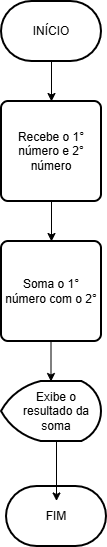

The diagram above was exported from draw.io. Its source (the exported page's mxGraphModel, read from the mxfile embedded in the PNG):
<mxGraphModel dx="2060" dy="1134" grid="1" gridSize="10" guides="1" tooltips="1" connect="1" arrows="1" fold="1" page="1" pageScale="1" pageWidth="827" pageHeight="1169" math="0" shadow="0">
  <root>
    <mxCell id="0" />
    <mxCell id="1" parent="0" />
    <mxCell id="3xJparT1SK9apwa3BdQP-1" parent="1" style="strokeWidth=2;html=1;shape=mxgraph.flowchart.terminator;whiteSpace=wrap;" value="" vertex="1">
      <mxGeometry height="60" width="100" x="361" y="312" as="geometry" />
    </mxCell>
    <mxCell id="3xJparT1SK9apwa3BdQP-2" parent="1" style="rounded=1;whiteSpace=wrap;html=1;absoluteArcSize=1;arcSize=14;strokeWidth=2;" value="" vertex="1">
      <mxGeometry height="100" width="100" x="361" y="412" as="geometry" />
    </mxCell>
    <mxCell id="3xJparT1SK9apwa3BdQP-3" parent="1" style="rounded=1;whiteSpace=wrap;html=1;absoluteArcSize=1;arcSize=14;strokeWidth=2;" value="" vertex="1">
      <mxGeometry height="100" width="100" x="361" y="552" as="geometry" />
    </mxCell>
    <mxCell id="3xJparT1SK9apwa3BdQP-4" parent="1" style="strokeWidth=2;html=1;shape=mxgraph.flowchart.display;whiteSpace=wrap;" value="" vertex="1">
      <mxGeometry height="60" width="100" x="361" y="692" as="geometry" />
    </mxCell>
    <mxCell id="3xJparT1SK9apwa3BdQP-5" parent="1" style="strokeWidth=2;html=1;shape=mxgraph.flowchart.terminator;whiteSpace=wrap;" value="" vertex="1">
      <mxGeometry height="60" width="100" x="366" y="797" as="geometry" />
    </mxCell>
    <mxCell id="3xJparT1SK9apwa3BdQP-6" parent="1" style="text;html=1;whiteSpace=wrap;strokeColor=none;fillColor=none;align=center;verticalAlign=middle;rounded=0;" value="INÍCIO" vertex="1">
      <mxGeometry height="30" width="60" x="381" y="327" as="geometry" />
    </mxCell>
    <mxCell id="3xJparT1SK9apwa3BdQP-7" parent="1" style="text;html=1;whiteSpace=wrap;strokeColor=none;fillColor=none;align=center;verticalAlign=middle;rounded=0;" value="FIM" vertex="1">
      <mxGeometry height="30" width="60" x="386" y="811.5" as="geometry" />
    </mxCell>
    <mxCell id="3xJparT1SK9apwa3BdQP-8" parent="1" style="text;html=1;whiteSpace=wrap;strokeColor=none;fillColor=none;align=center;verticalAlign=middle;rounded=0;" value="Recebe o 1° número e 2° número&lt;span style=&quot;color: rgba(0, 0, 0, 0); font-family: monospace; font-size: 0px; text-align: start; text-wrap-mode: nowrap;&quot;&gt;%3CmxGraphModel%3E%3Croot%3E%3CmxCell%20id%3D%220%22%2F%3E%3CmxCell%20id%3D%221%22%20parent%3D%220%22%2F%3E%3CmxCell%20id%3D%222%22%20parent%3D%221%22%20style%3D%22text%3Bhtml%3D1%3BwhiteSpace%3Dwrap%3BstrokeColor%3Dnone%3BfillColor%3Dnone%3Balign%3Dcenter%3BverticalAlign%3Dmiddle%3Brounded%3D0%3B%22%20value%3D%22Inicio%22%20vertex%3D%221%22%3E%3CmxGeometry%20height%3D%2230%22%20width%3D%2260%22%20x%3D%22370%22%20y%3D%2255%22%20as%3D%22geometry%22%2F%3E%3C%2FmxCell%3E%3C%2Froot%3E%3C%2FmxGraphModel%3E&lt;/span&gt;" vertex="1">
      <mxGeometry height="100" width="100" x="361" y="412" as="geometry" />
    </mxCell>
    <mxCell id="3xJparT1SK9apwa3BdQP-10" parent="1" style="text;html=1;whiteSpace=wrap;strokeColor=none;fillColor=none;align=center;verticalAlign=middle;rounded=0;" value="Soma o 1° número com o 2°" vertex="1">
      <mxGeometry height="100" width="100" x="361" y="552" as="geometry" />
    </mxCell>
    <mxCell id="3xJparT1SK9apwa3BdQP-16" edge="1" parent="1" source="3xJparT1SK9apwa3BdQP-11" style="edgeStyle=orthogonalEdgeStyle;rounded=0;orthogonalLoop=1;jettySize=auto;html=1;" target="3xJparT1SK9apwa3BdQP-7" value="">
      <mxGeometry relative="1" as="geometry" />
    </mxCell>
    <mxCell id="3xJparT1SK9apwa3BdQP-11" parent="1" style="text;html=1;whiteSpace=wrap;strokeColor=none;fillColor=none;align=center;verticalAlign=middle;rounded=0;" value="Exibe o resultado da soma" vertex="1">
      <mxGeometry height="60" width="70" x="381" y="692" as="geometry" />
    </mxCell>
    <mxCell id="3xJparT1SK9apwa3BdQP-12" edge="1" parent="1" source="3xJparT1SK9apwa3BdQP-1" style="endArrow=classic;html=1;rounded=0;exitX=0.5;exitY=1;exitDx=0;exitDy=0;exitPerimeter=0;entryX=0.5;entryY=0;entryDx=0;entryDy=0;" target="3xJparT1SK9apwa3BdQP-8" value="">
      <mxGeometry height="50" relative="1" width="50" as="geometry">
        <mxPoint x="401" y="692" as="sourcePoint" />
        <mxPoint x="451" y="642" as="targetPoint" />
      </mxGeometry>
    </mxCell>
    <mxCell id="3xJparT1SK9apwa3BdQP-13" edge="1" parent="1" source="3xJparT1SK9apwa3BdQP-8" style="endArrow=classic;html=1;rounded=0;exitX=0.5;exitY=1;exitDx=0;exitDy=0;entryX=0.5;entryY=0;entryDx=0;entryDy=0;" target="3xJparT1SK9apwa3BdQP-10" value="">
      <mxGeometry height="50" relative="1" width="50" as="geometry">
        <mxPoint x="531" y="432" as="sourcePoint" />
        <mxPoint x="531" y="472" as="targetPoint" />
      </mxGeometry>
    </mxCell>
    <mxCell id="3xJparT1SK9apwa3BdQP-14" edge="1" parent="1" style="endArrow=classic;html=1;rounded=0;exitX=0.5;exitY=1;exitDx=0;exitDy=0;exitPerimeter=0;entryX=0.5;entryY=0;entryDx=0;entryDy=0;" value="">
      <mxGeometry height="50" relative="1" width="50" as="geometry">
        <mxPoint x="410.5" y="652" as="sourcePoint" />
        <mxPoint x="410.5" y="692" as="targetPoint" />
      </mxGeometry>
    </mxCell>
  </root>
</mxGraphModel>